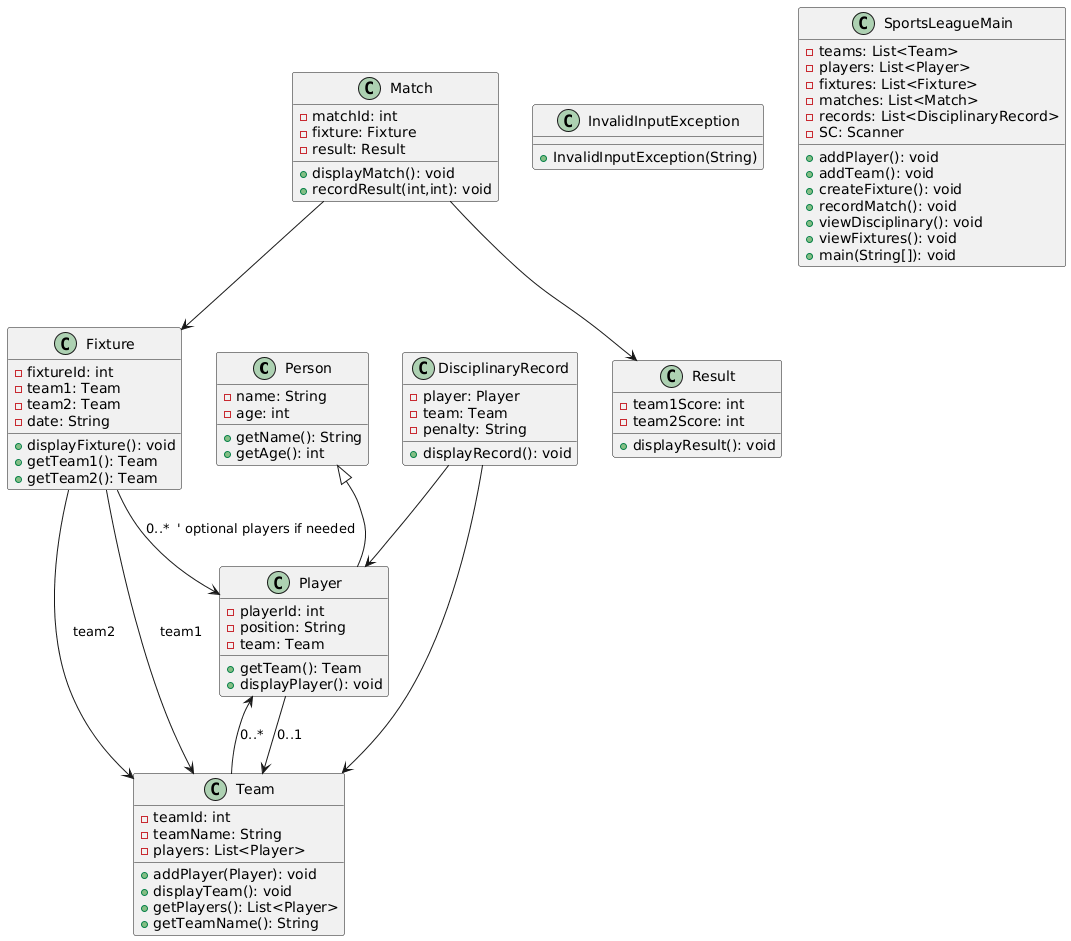

The diagram above was rendered by PlantUML. Its source (embedded in the PNG):
@startuml
'------------------ Person ------------------
class Person {
  - name: String
  - age: int
  + getName(): String
  + getAge(): int
}

'------------------ Player ------------------
class Player {
  - playerId: int
  - position: String
  - team: Team
  + getTeam(): Team
  + displayPlayer(): void
}

Person <|-- Player

'------------------ Team ------------------
class Team {
  - teamId: int
  - teamName: String
  - players: List<Player>
  + addPlayer(Player): void
  + displayTeam(): void
  + getPlayers(): List<Player>
  + getTeamName(): String
}

Player --> Team : 0..1
Team --> Player : 0..*

'------------------ Fixture ------------------
class Fixture {
  - fixtureId: int
  - team1: Team
  - team2: Team
  - date: String
  + displayFixture(): void
  + getTeam1(): Team
  + getTeam2(): Team
}

Fixture --> Team : team1
Fixture --> Team : team2
Fixture --> Player : 0..*  ' optional players if needed

'------------------ DisciplinaryRecord ------------------
class DisciplinaryRecord {
  - player: Player
  - team: Team
  - penalty: String
  + displayRecord(): void
}

DisciplinaryRecord --> Player
DisciplinaryRecord --> Team

'------------------ Match ------------------
class Match {
  - matchId: int
  - fixture: Fixture
  - result: Result
  + displayMatch(): void
  + recordResult(int,int): void
}

Match --> Fixture
Match --> Result

'------------------ Result ------------------
class Result {
  - team1Score: int
  - team2Score: int
  + displayResult(): void
}

'------------------ Exception ------------------
class InvalidInputException {
  + InvalidInputException(String)
}

'------------------ Main ------------------
class SportsLeagueMain {
  - teams: List<Team>
  - players: List<Player>
  - fixtures: List<Fixture>
  - matches: List<Match>
  - records: List<DisciplinaryRecord>
  - SC: Scanner
  + addPlayer(): void
  + addTeam(): void
  + createFixture(): void
  + recordMatch(): void
  + viewDisciplinary(): void
  + viewFixtures(): void
  + main(String[]): void
}
@enduml